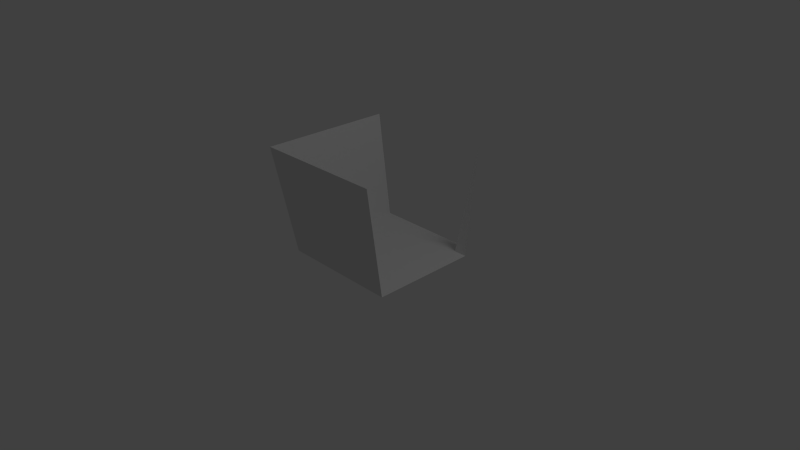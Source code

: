 # Source: part6.blend  (saved by Blender 2.59.0; exported with 4.5.12 LTS)
import bpy
from mathutils import Matrix  # noqa: F401  (used for matrix-valued properties, if any)

bpy.ops.wm.read_factory_settings(use_empty=True)
scene = bpy.context.scene
scene.name = 'Scene'

# ---- collections
col_collection_1 = bpy.data.collections.new('Collection 1'); scene.collection.children.link(col_collection_1)

# ---- materials (node trees are filled in below, after node groups)
mat_material = bpy.data.materials.new('Material')
mat_material.alpha_threshold = 0.0
mat_material.use_transparent_shadow = False
mat_material.roughness = 0.5
mat_material.line_color = (0.0, 0.0, 0.0, 1.0)

# ---- material node trees

# ---- world
world_world = bpy.data.worlds.new('World'); scene.world = world_world
world_world.color = (0.05088, 0.05088, 0.05088)
world_world.use_sun_shadow = False
world_world.sun_shadow_jitter_overblur = 0.0
world_world.cycles.sampling_method = 'MANUAL'
world_world.cycles.sample_map_resolution = 256

# ---- cameras
cam_camera = bpy.data.cameras.new('Camera')
cam_camera.clip_end = 100.0
cam_camera.lens = 35.0
cam_camera.ortho_scale = 7.314
cam_camera.dof.focus_distance = 0.0
cam_camera.dof.aperture_fstop = 128.0

# ---- lights
light_lamp = bpy.data.lights.new('Lamp', 'POINT')
light_lamp.transmission_factor = 0.0
light_lamp.cutoff_distance = 30.0
light_lamp.energy = 100.0
light_lamp.shadow_buffer_clip_start = 1.001
light_lamp.shadow_soft_size = 1.0
light_lamp.shadow_maximum_resolution = 0.006
light_lamp.use_absolute_resolution = True
light_lamp.cycles.use_multiple_importance_sampling = False

# ---- meshes
me_cube_009 = bpy.data.meshes.new('Cube.009')
me_cube_009.from_pydata([(0.8, 0.8, 0.0), (-1.0, 0.8, 0.0), (-1.0, 1.0, 1.6), (1.0, 1.0, 1.6), (0.8, -1.0, 0.0), (1.0, -1.0, 1.6), (-0.8, -0.8, 0.0), (-1.0, -0.8, 0.0), (-1.0, -1.0, 1.6), (-0.8, -1.0, 0.0)], [], [(1, 0, 3, 2), (3, 0, 4, 5), (0, 1, 6, 4), (6, 8, 9), (6, 7, 8), (1, 7, 6), (4, 6, 9)])
_uv = me_cube_009.uv_layers.new(name='UVTex')
_uv.uv.foreach_set('vector', [1.0, 0.1, 0.1, 0.1, 1.54e-07, 7.702e-08, 1.0, 0.0, 1.54e-07, 7.702e-08, 0.1, 0.1, 0.1, 1.0, 0.0, 1.0, 0.1, 0.1, 1.0, 0.1, 0.9, 0.9, 0.1, 1.0, 0.9, 0.9, 1.0, 1.0, 0.9, 1.0, 0.9, 0.9, 1.0, 0.9, 1.0, 1.0, 1.0, 0.1, 1.0, 0.9, 0.9, 0.9, 0.1, 1.0, 0.9, 0.9, 0.9, 1.0])
me_cube_009.materials.append(mat_material)
me_cube_009.use_remesh_preserve_volume = False
me_cube_009.use_remesh_preserve_attributes = False
me_cube_009.use_mirror_vertex_groups = False
me_cube_009.update()

# ---- objects
ob_cube_000 = bpy.data.objects.new('Cube.000', me_cube_009)
ob_lamp = bpy.data.objects.new('Lamp', light_lamp)
ob_camera = bpy.data.objects.new('Camera', cam_camera)

# ---- transforms, parenting, visibility, modifiers, constraints
ob_cube_000.location = (0.0, 0.0, 0.0)
ob_cube_000.rotation_euler = (-5.96e-08, 5.96e-08, -3.142)
ob_cube_000.lineart.crease_threshold = 0.0
ob_lamp.location = (4.076, 1.005, 5.904)
ob_lamp.rotation_euler = (0.6503, 0.05522, 1.866)
ob_lamp.lock_rotations_4d = False
ob_lamp.empty_display_type = 'ARROWS'
ob_lamp.color = (0.0, 0.0, 0.0, 0.0)
ob_lamp.lineart.crease_threshold = 0.0
ob_camera.location = (7.481, -6.508, 5.344)
ob_camera.rotation_euler = (1.109, 0.01082, 0.8149)
ob_camera.lock_rotations_4d = False
ob_camera.empty_display_type = 'ARROWS'
ob_camera.color = (0.0, 0.0, 0.0, 0.0)
ob_camera.display_type = 'WIRE'
ob_camera.lineart.crease_threshold = 0.0

# ---- collection membership
col_collection_1.objects.link(ob_cube_000)
col_collection_1.objects.link(ob_lamp)
col_collection_1.objects.link(ob_camera)

# ---- scene / render settings (as saved in the file)
scene.camera = ob_camera
scene.frame_start = 1; scene.frame_end = 250; scene.frame_set(1)
scene.render.engine = 'BLENDER_EEVEE_NEXT'
scene.render.image_settings.color_mode = 'RGB'
scene.render.image_settings.compression = 90
scene.render.resolution_percentage = 50
scene.render.dither_intensity = 0.0
scene.render.bake_margin = 2
scene.render.bake_bias = 0.0
scene.cycles.use_denoising = False
scene.cycles.samples = 10
scene.cycles.sampling_pattern = 'TABULATED_SOBOL'
scene.cycles.light_sampling_threshold = 0.0
scene.cycles.use_adaptive_sampling = False
scene.cycles.use_light_tree = False
scene.cycles.blur_glossy = 0.0
scene.cycles.volume_bounces = 1
scene.cycles.pixel_filter_type = 'GAUSSIAN'
scene.cycles.sample_clamp_indirect = 0.0
scene.view_settings.view_transform = 'Standard'
bpy.context.view_layer.update()
